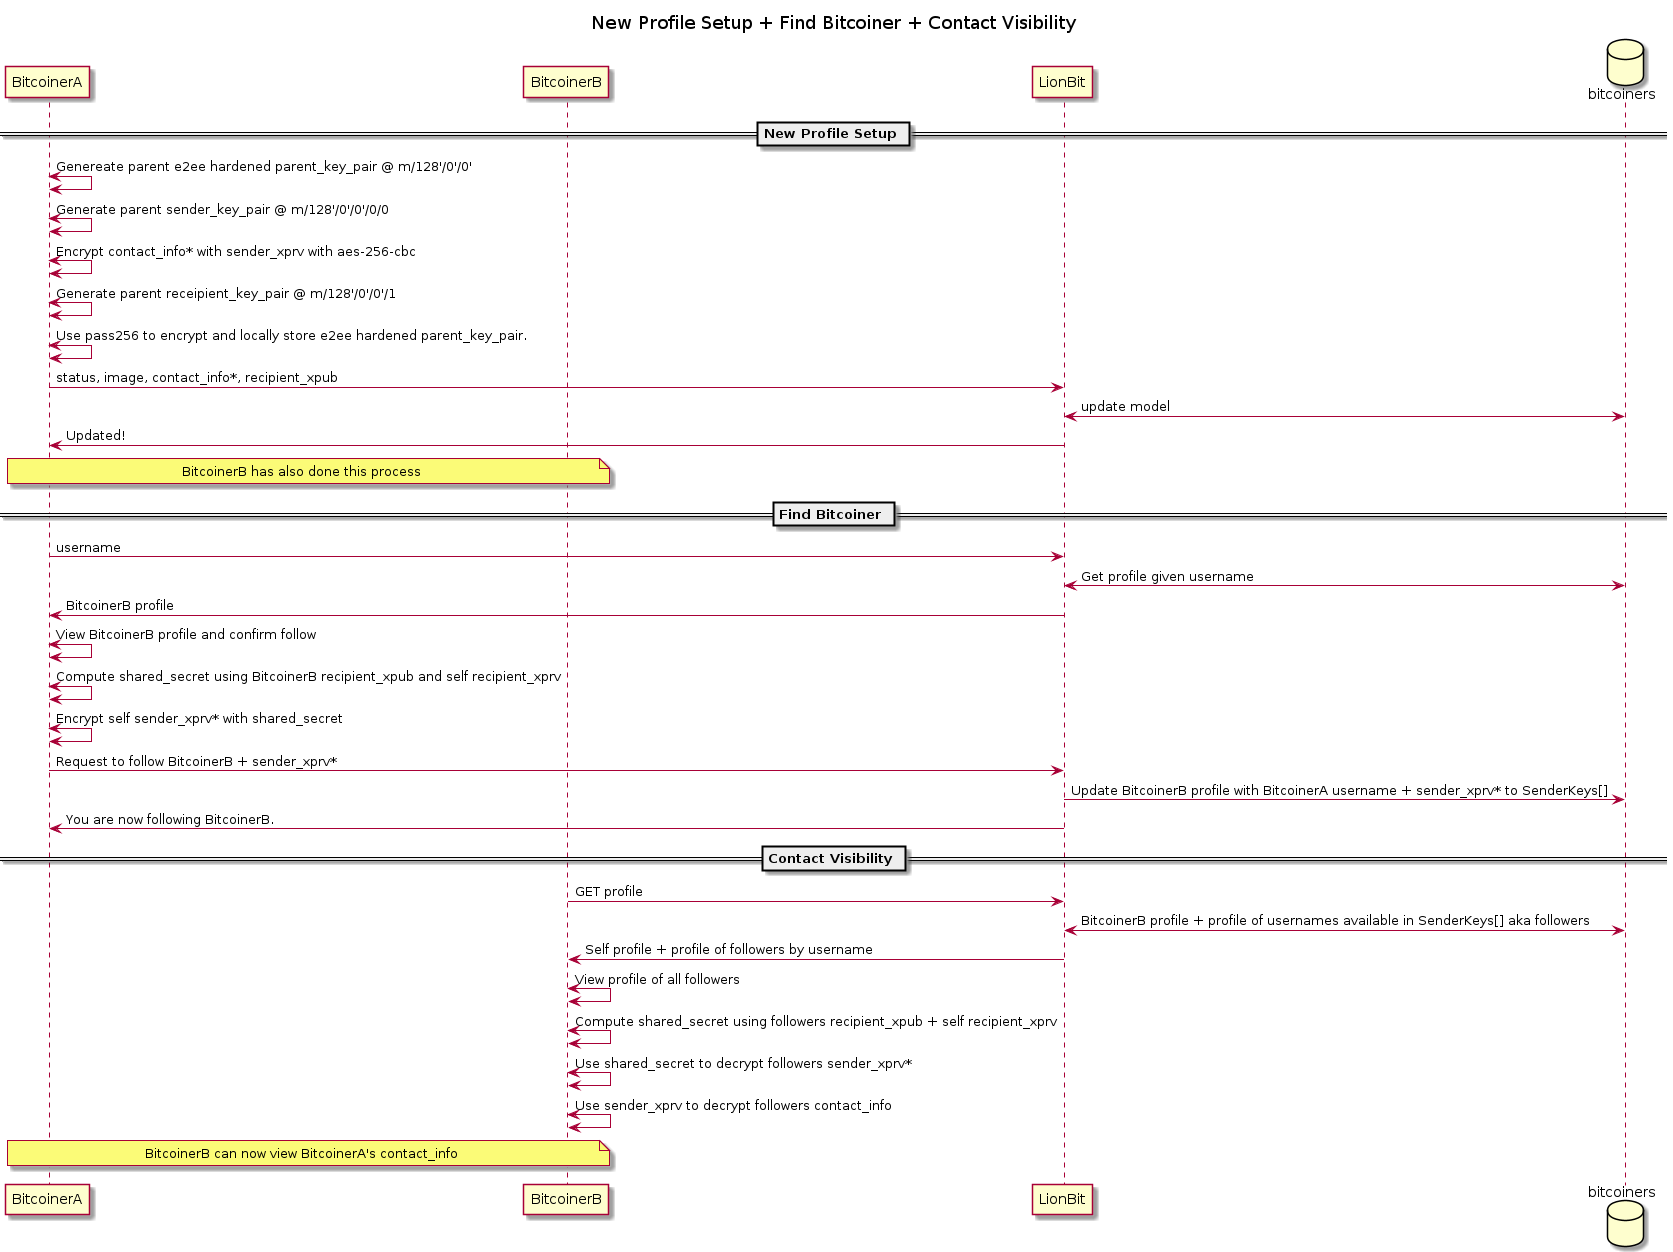

The diagram above was rendered by PlantUML. Its source (embedded in the PNG):
@startuml

title New Profile Setup + Find Bitcoiner + Contact Visibility

participant BitcoinerA
participant BitcoinerB
participant LionBit
database bitcoiners


== New Profile Setup ==

BitcoinerA<->BitcoinerA: Genereate parent e2ee hardened parent_key_pair @ m/128'/0'/0'

BitcoinerA<->BitcoinerA: Generate parent sender_key_pair @ m/128'/0'/0'/0/0
BitcoinerA<->BitcoinerA: Encrypt contact_info* with sender_xprv with aes-256-cbc
BitcoinerA<->BitcoinerA: Generate parent receipient_key_pair @ m/128'/0'/0'/1

BitcoinerA<->BitcoinerA: Use pass256 to encrypt and locally store e2ee hardened parent_key_pair.

BitcoinerA->LionBit: status, image, contact_info*, recipient_xpub

LionBit<->bitcoiners: update model

LionBit->BitcoinerA: Updated!

note over BitcoinerA, BitcoinerB
BitcoinerB has also done this process
endnote

== Find Bitcoiner ==
 
BitcoinerA->LionBit: username
LionBit<->bitcoiners: Get profile given username
LionBit->BitcoinerA: BitcoinerB profile
BitcoinerA<->BitcoinerA: View BitcoinerB profile and confirm follow
BitcoinerA<->BitcoinerA: Compute shared_secret using BitcoinerB recipient_xpub and self recipient_xprv
BitcoinerA<->BitcoinerA: Encrypt self sender_xprv* with shared_secret
BitcoinerA->LionBit: Request to follow BitcoinerB + sender_xprv*
LionBit->bitcoiners: Update BitcoinerB profile with BitcoinerA username + sender_xprv* to SenderKeys[]
LionBit->BitcoinerA: You are now following BitcoinerB.

== Contact Visibility ==

BitcoinerB->LionBit: GET profile
LionBit<->bitcoiners: BitcoinerB profile + profile of usernames available in SenderKeys[] aka followers
LionBit->BitcoinerB: Self profile + profile of followers by username
BitcoinerB<->BitcoinerB: View profile of all followers
BitcoinerB<->BitcoinerB: Compute shared_secret using followers recipient_xpub + self recipient_xprv
BitcoinerB<->BitcoinerB: Use shared_secret to decrypt followers sender_xprv*
BitcoinerB<->BitcoinerB: Use sender_xprv to decrypt followers contact_info


note over BitcoinerA, BitcoinerB
BitcoinerB can now view BitcoinerA's contact_info
endnote

@enduml